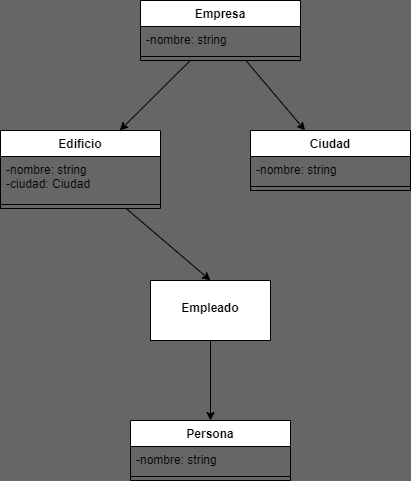

The diagram above was exported from draw.io. Its source (the exported page's mxGraphModel, read from the mxfile embedded in the PNG):
<mxGraphModel dx="2002" dy="866" grid="0" gridSize="10" guides="1" tooltips="1" connect="1" arrows="1" fold="1" page="1" pageScale="1" pageWidth="850" pageHeight="1100" background="#666666" math="0" shadow="0">
  <root>
    <mxCell id="0" />
    <mxCell id="1" parent="0" />
    <mxCell id="10" value="" style="edgeStyle=none;html=1;" edge="1" parent="1" source="2" target="7">
      <mxGeometry relative="1" as="geometry" />
    </mxCell>
    <mxCell id="15" value="" style="edgeStyle=none;html=1;" edge="1" parent="1" source="2" target="12">
      <mxGeometry relative="1" as="geometry" />
    </mxCell>
    <mxCell id="2" value="Empresa" style="swimlane;fontStyle=1;align=center;verticalAlign=top;childLayout=stackLayout;horizontal=1;startSize=26;horizontalStack=0;resizeParent=1;resizeParentMax=0;resizeLast=0;collapsible=1;marginBottom=0;" vertex="1" parent="1">
      <mxGeometry x="20" y="180" width="160" height="60" as="geometry" />
    </mxCell>
    <mxCell id="3" value="-nombre: string" style="text;strokeColor=none;fillColor=none;align=left;verticalAlign=top;spacingLeft=4;spacingRight=4;overflow=hidden;rotatable=0;points=[[0,0.5],[1,0.5]];portConstraint=eastwest;" vertex="1" parent="2">
      <mxGeometry y="26" width="160" height="26" as="geometry" />
    </mxCell>
    <mxCell id="4" value="" style="line;strokeWidth=1;fillColor=none;align=left;verticalAlign=middle;spacingTop=-1;spacingLeft=3;spacingRight=3;rotatable=0;labelPosition=right;points=[];portConstraint=eastwest;strokeColor=inherit;" vertex="1" parent="2">
      <mxGeometry y="52" width="160" height="8" as="geometry" />
    </mxCell>
    <mxCell id="17" value="" style="edgeStyle=none;html=1;entryX=0.5;entryY=0;entryDx=0;entryDy=0;" edge="1" parent="1" source="7" target="16">
      <mxGeometry relative="1" as="geometry" />
    </mxCell>
    <mxCell id="7" value="Edificio" style="swimlane;fontStyle=1;align=center;verticalAlign=top;childLayout=stackLayout;horizontal=1;startSize=26;horizontalStack=0;resizeParent=1;resizeParentMax=0;resizeLast=0;collapsible=1;marginBottom=0;" vertex="1" parent="1">
      <mxGeometry x="-120" y="310" width="160" height="78" as="geometry" />
    </mxCell>
    <mxCell id="8" value="-nombre: string&#10;-ciudad: Ciudad" style="text;strokeColor=none;fillColor=none;align=left;verticalAlign=top;spacingLeft=4;spacingRight=4;overflow=hidden;rotatable=0;points=[[0,0.5],[1,0.5]];portConstraint=eastwest;" vertex="1" parent="7">
      <mxGeometry y="26" width="160" height="44" as="geometry" />
    </mxCell>
    <mxCell id="9" value="" style="line;strokeWidth=1;fillColor=none;align=left;verticalAlign=middle;spacingTop=-1;spacingLeft=3;spacingRight=3;rotatable=0;labelPosition=right;points=[];portConstraint=eastwest;strokeColor=inherit;" vertex="1" parent="7">
      <mxGeometry y="70" width="160" height="8" as="geometry" />
    </mxCell>
    <mxCell id="12" value="Ciudad" style="swimlane;fontStyle=1;align=center;verticalAlign=top;childLayout=stackLayout;horizontal=1;startSize=26;horizontalStack=0;resizeParent=1;resizeParentMax=0;resizeLast=0;collapsible=1;marginBottom=0;" vertex="1" parent="1">
      <mxGeometry x="130" y="310" width="160" height="60" as="geometry" />
    </mxCell>
    <mxCell id="13" value="-nombre: string" style="text;strokeColor=none;fillColor=none;align=left;verticalAlign=top;spacingLeft=4;spacingRight=4;overflow=hidden;rotatable=0;points=[[0,0.5],[1,0.5]];portConstraint=eastwest;" vertex="1" parent="12">
      <mxGeometry y="26" width="160" height="26" as="geometry" />
    </mxCell>
    <mxCell id="14" value="" style="line;strokeWidth=1;fillColor=none;align=left;verticalAlign=middle;spacingTop=-1;spacingLeft=3;spacingRight=3;rotatable=0;labelPosition=right;points=[];portConstraint=eastwest;strokeColor=inherit;" vertex="1" parent="12">
      <mxGeometry y="52" width="160" height="8" as="geometry" />
    </mxCell>
    <mxCell id="21" value="" style="edgeStyle=none;html=1;" edge="1" parent="1" source="16">
      <mxGeometry relative="1" as="geometry">
        <mxPoint x="90" y="600" as="targetPoint" />
      </mxGeometry>
    </mxCell>
    <mxCell id="16" value="&lt;br&gt;Empleado" style="whiteSpace=wrap;html=1;verticalAlign=top;fontStyle=1;startSize=26;" vertex="1" parent="1">
      <mxGeometry x="30" y="460" width="120" height="60" as="geometry" />
    </mxCell>
    <mxCell id="22" value="Persona" style="swimlane;fontStyle=1;align=center;verticalAlign=top;childLayout=stackLayout;horizontal=1;startSize=26;horizontalStack=0;resizeParent=1;resizeParentMax=0;resizeLast=0;collapsible=1;marginBottom=0;" vertex="1" parent="1">
      <mxGeometry x="10" y="600" width="160" height="60" as="geometry" />
    </mxCell>
    <mxCell id="23" value="-nombre: string" style="text;strokeColor=none;fillColor=none;align=left;verticalAlign=top;spacingLeft=4;spacingRight=4;overflow=hidden;rotatable=0;points=[[0,0.5],[1,0.5]];portConstraint=eastwest;" vertex="1" parent="22">
      <mxGeometry y="26" width="160" height="26" as="geometry" />
    </mxCell>
    <mxCell id="24" value="" style="line;strokeWidth=1;fillColor=none;align=left;verticalAlign=middle;spacingTop=-1;spacingLeft=3;spacingRight=3;rotatable=0;labelPosition=right;points=[];portConstraint=eastwest;strokeColor=inherit;" vertex="1" parent="22">
      <mxGeometry y="52" width="160" height="8" as="geometry" />
    </mxCell>
  </root>
</mxGraphModel>